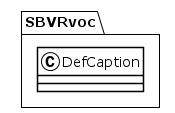

The diagram above was rendered by PlantUML. Its source (embedded in the PNG):
@startuml
!theme plain
package SBVRvoc {
class DefCaption {
}
}
@enduml